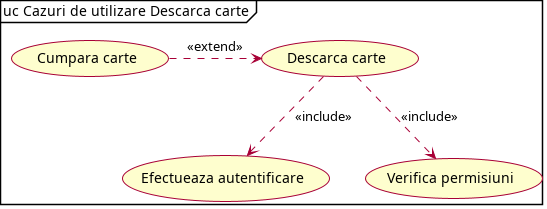

The diagram above was rendered by PlantUML. Its source (embedded in the PNG):
@startuml
skin rose
skinparam shadowing false
top to bottom direction
mainframe uc Cazuri de utilizare Descarca carte

(Efectueaza autentificare) <.u. (Descarca carte) : <<include>>
(Verifica permisiuni) <.u. (Descarca carte) : <<include>>
(Cumpara carte) .r.> (Descarca carte) : <<extend>>
@enduml